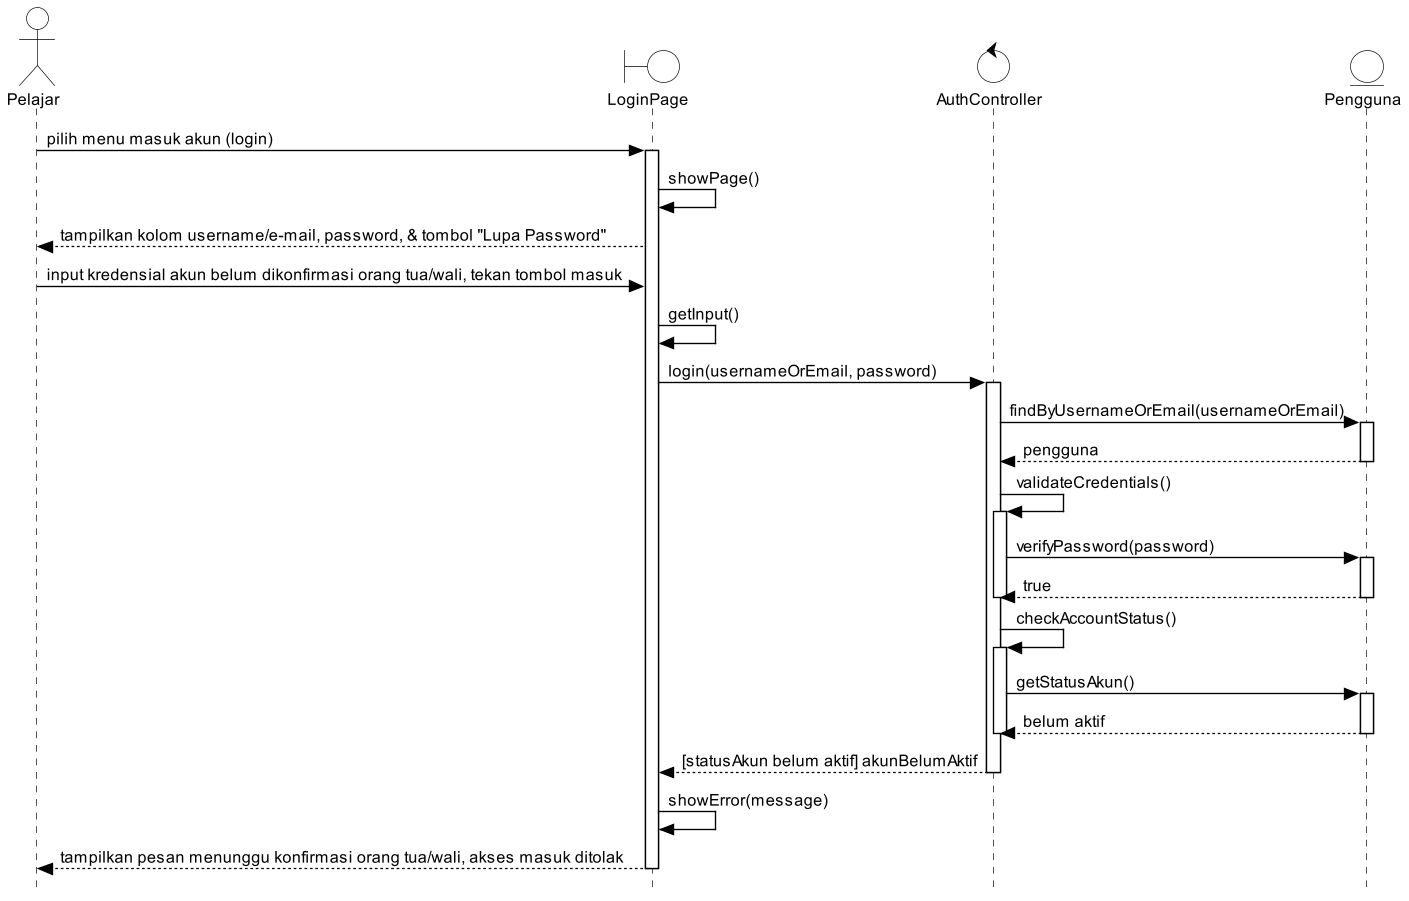

The diagram above was rendered by PlantUML. Its source (embedded in the PNG):
@startuml UC09_Alt2_AkunBelumTerverifikasi
skinparam style strictuml
skinparam sequenceMessageAlign left
skinparam responseMessageBelowArrow true
skinparam shadowing false
skinparam defaultFontSize 12
skinparam dpi 130
skinparam backgroundColor white
skinparam ActorBackgroundColor white
skinparam ActorBorderColor black
skinparam BoundaryBackgroundColor white
skinparam BoundaryBorderColor black
skinparam ControlBackgroundColor white
skinparam ControlBorderColor black
skinparam EntityBackgroundColor white
skinparam EntityBorderColor black
skinparam ParticipantBackgroundColor white
skinparam SequenceLifeLineBackgroundColor white
skinparam SequenceLifeLineBorderColor black
skinparam SequenceReferenceBackgroundColor white
skinparam SequenceReferenceHeaderBackgroundColor white
skinparam SequenceGroupBackgroundColor white
skinparam ArrowColor black
hide footbox

actor "Pelajar" as User
boundary "LoginPage" as LP
control "AuthController" as AC
entity "Pengguna" as P

User -> LP : pilih menu masuk akun (login)
activate LP
LP -> LP : showPage()
LP --> User : tampilkan kolom username/e-mail, password, & tombol "Lupa Password"
User -> LP : input kredensial akun belum dikonfirmasi orang tua/wali, tekan tombol masuk
LP -> LP : getInput()
LP -> AC : login(usernameOrEmail, password)
activate AC
AC -> P : findByUsernameOrEmail(usernameOrEmail)
activate P
P --> AC : pengguna
deactivate P
AC -> AC ++ : validateCredentials()
AC -> P : verifyPassword(password)
activate P
P --> AC : true
deactivate P
deactivate AC
AC -> AC ++ : checkAccountStatus()
AC -> P : getStatusAkun()
activate P
P --> AC : belum aktif
deactivate P
deactivate AC
AC --> LP : [statusAkun belum aktif] akunBelumAktif
deactivate AC
LP -> LP : showError(message)
LP --> User : tampilkan pesan menunggu konfirmasi orang tua/wali, akses masuk ditolak
deactivate LP
@enduml